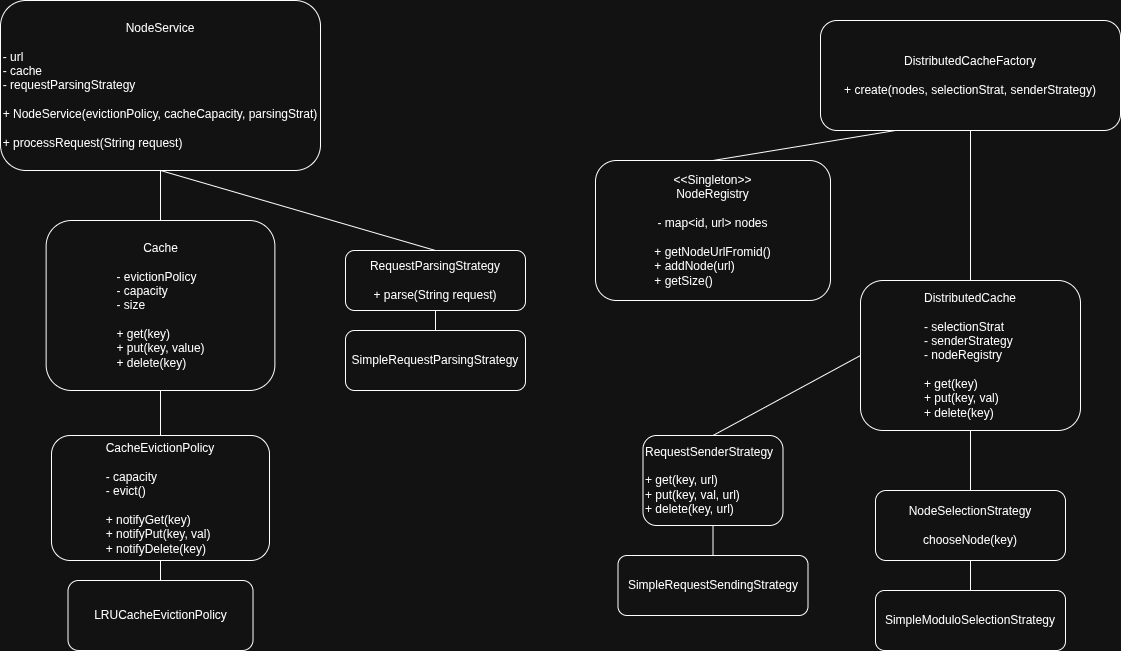

The diagram above was exported from draw.io. Its source (the exported page's mxGraphModel, read from the mxfile embedded in the PNG):
<mxGraphModel dx="2264" dy="727" grid="1" gridSize="10" guides="1" tooltips="1" connect="1" arrows="1" fold="1" page="1" pageScale="1" pageWidth="850" pageHeight="1100" math="0" shadow="0">
  <root>
    <mxCell id="0" />
    <mxCell id="1" parent="0" />
    <mxCell id="zs6Ei_JtmSSVNEm-2Zvv-1" parent="1" style="rounded=1;whiteSpace=wrap;html=1;" value="NodeService&lt;div&gt;&lt;br&gt;&lt;/div&gt;&lt;div&gt;&lt;div style=&quot;text-align: left;&quot;&gt;&lt;span style=&quot;background-color: transparent; color: light-dark(rgb(0, 0, 0), rgb(255, 255, 255));&quot;&gt;- url&lt;/span&gt;&lt;/div&gt;&lt;div style=&quot;text-align: left;&quot;&gt;- cache&lt;/div&gt;&lt;div style=&quot;text-align: left;&quot;&gt;- requestParsingStrategy&lt;/div&gt;&lt;div style=&quot;text-align: left;&quot;&gt;&lt;br&gt;&lt;/div&gt;&lt;div style=&quot;text-align: left;&quot;&gt;+ NodeService(evictionPolicy, cacheCapacity, parsingStrat)&lt;/div&gt;&lt;div style=&quot;text-align: left;&quot;&gt;&lt;br&gt;&lt;/div&gt;&lt;div style=&quot;text-align: left;&quot;&gt;+ processRequest(String request)&lt;/div&gt;&lt;/div&gt;" vertex="1">
      <mxGeometry height="170" width="320" x="-405" y="20" as="geometry" />
    </mxCell>
    <mxCell id="zs6Ei_JtmSSVNEm-2Zvv-2" parent="1" style="rounded=1;whiteSpace=wrap;html=1;" value="&lt;div&gt;&lt;span style=&quot;background-color: transparent; color: light-dark(rgb(0, 0, 0), rgb(255, 255, 255));&quot;&gt;Cache&lt;/span&gt;&lt;/div&gt;&lt;div&gt;&lt;br&gt;&lt;/div&gt;&lt;div style=&quot;text-align: left;&quot;&gt;- evictionPolicy&lt;/div&gt;&lt;div style=&quot;text-align: left;&quot;&gt;- capacity&lt;/div&gt;&lt;div style=&quot;text-align: left;&quot;&gt;- size&lt;/div&gt;&lt;div&gt;&lt;br&gt;&lt;div style=&quot;text-align: left;&quot;&gt;+ get(key)&lt;/div&gt;&lt;div style=&quot;text-align: left;&quot;&gt;+ put(key, value)&lt;/div&gt;&lt;div style=&quot;text-align: left;&quot;&gt;+ delete(key)&lt;/div&gt;&lt;/div&gt;" vertex="1">
      <mxGeometry height="170" width="228.75" x="-359.37" y="240" as="geometry" />
    </mxCell>
    <mxCell id="zs6Ei_JtmSSVNEm-2Zvv-3" parent="1" style="rounded=1;whiteSpace=wrap;html=1;" value="NodeSelectionStrategy&lt;br&gt;&lt;div&gt;&lt;br&gt;&lt;/div&gt;&lt;div&gt;chooseNode(key)&lt;/div&gt;" vertex="1">
      <mxGeometry height="70" width="190" x="470" y="510" as="geometry" />
    </mxCell>
    <mxCell id="zs6Ei_JtmSSVNEm-2Zvv-4" parent="1" style="rounded=1;whiteSpace=wrap;html=1;" value="SimpleModuloSelectionStrategy" vertex="1">
      <mxGeometry height="60" width="190" x="470" y="610" as="geometry" />
    </mxCell>
    <mxCell id="zs6Ei_JtmSSVNEm-2Zvv-5" parent="1" style="rounded=1;whiteSpace=wrap;html=1;" value="&lt;div&gt;&lt;span style=&quot;background-color: transparent; color: light-dark(rgb(0, 0, 0), rgb(255, 255, 255));&quot;&gt;CacheEvictionPolicy&lt;/span&gt;&lt;/div&gt;&lt;div&gt;&lt;span style=&quot;background-color: transparent; color: light-dark(rgb(0, 0, 0), rgb(255, 255, 255));&quot;&gt;&lt;br&gt;&lt;/span&gt;&lt;/div&gt;&lt;div style=&quot;text-align: left;&quot;&gt;&lt;span style=&quot;background-color: transparent; color: light-dark(rgb(0, 0, 0), rgb(255, 255, 255));&quot;&gt;- capacity&lt;/span&gt;&lt;/div&gt;&lt;div style=&quot;text-align: left;&quot;&gt;&lt;span style=&quot;background-color: transparent; color: light-dark(rgb(0, 0, 0), rgb(255, 255, 255));&quot;&gt;- evict()&lt;/span&gt;&lt;/div&gt;&lt;div style=&quot;text-align: left;&quot;&gt;&lt;br&gt;&lt;/div&gt;&lt;div style=&quot;text-align: left;&quot;&gt;+ notifyGet(key)&lt;/div&gt;&lt;div style=&quot;text-align: left;&quot;&gt;+ notifyPut(key, val)&lt;/div&gt;&lt;div style=&quot;text-align: left;&quot;&gt;+ notifyDelete(key)&lt;/div&gt;" vertex="1">
      <mxGeometry height="125" width="218" x="-354" y="455" as="geometry" />
    </mxCell>
    <mxCell id="zs6Ei_JtmSSVNEm-2Zvv-7" parent="1" style="rounded=1;whiteSpace=wrap;html=1;" value="LRUCacheEvictionPolicy" vertex="1">
      <mxGeometry height="70" width="185" x="-337.49" y="600" as="geometry" />
    </mxCell>
    <mxCell id="zs6Ei_JtmSSVNEm-2Zvv-8" edge="1" parent="1" source="zs6Ei_JtmSSVNEm-2Zvv-4" style="endArrow=none;html=1;rounded=0;exitX=0.5;exitY=0;exitDx=0;exitDy=0;entryX=0.5;entryY=1;entryDx=0;entryDy=0;" target="zs6Ei_JtmSSVNEm-2Zvv-3" value="">
      <mxGeometry height="50" relative="1" width="50" as="geometry">
        <mxPoint x="410" y="870" as="sourcePoint" />
        <mxPoint x="460" y="820" as="targetPoint" />
      </mxGeometry>
    </mxCell>
    <mxCell id="zs6Ei_JtmSSVNEm-2Zvv-10" edge="1" parent="1" source="zs6Ei_JtmSSVNEm-2Zvv-7" style="endArrow=none;html=1;rounded=0;exitX=0.5;exitY=0;exitDx=0;exitDy=0;entryX=0.5;entryY=1;entryDx=0;entryDy=0;" target="zs6Ei_JtmSSVNEm-2Zvv-5" value="">
      <mxGeometry height="50" relative="1" width="50" as="geometry">
        <mxPoint x="-325" y="450" as="sourcePoint" />
        <mxPoint x="-275" y="400" as="targetPoint" />
      </mxGeometry>
    </mxCell>
    <mxCell id="zs6Ei_JtmSSVNEm-2Zvv-11" parent="1" style="rounded=1;whiteSpace=wrap;html=1;" value="DistributedCache&lt;div&gt;&lt;span style=&quot;background-color: transparent; color: light-dark(rgb(0, 0, 0), rgb(255, 255, 255));&quot;&gt;&lt;br&gt;&lt;/span&gt;&lt;/div&gt;&lt;div style=&quot;text-align: left;&quot;&gt;&lt;span style=&quot;background-color: transparent; color: light-dark(rgb(0, 0, 0), rgb(255, 255, 255));&quot;&gt;- selectionStrat&lt;/span&gt;&lt;/div&gt;&lt;div style=&quot;text-align: left;&quot;&gt;&lt;span style=&quot;background-color: transparent; color: light-dark(rgb(0, 0, 0), rgb(255, 255, 255));&quot;&gt;- senderStrategy&lt;/span&gt;&lt;/div&gt;&lt;div style=&quot;text-align: left;&quot;&gt;- nodeRegistry&lt;/div&gt;&lt;div&gt;&lt;br&gt;&lt;/div&gt;&lt;div&gt;&lt;div style=&quot;text-align: left;&quot;&gt;&lt;span style=&quot;background-color: transparent; color: light-dark(rgb(0, 0, 0), rgb(255, 255, 255));&quot;&gt;+ get(key)&lt;/span&gt;&lt;/div&gt;&lt;div style=&quot;text-align: left;&quot;&gt;&lt;span style=&quot;background-color: transparent; color: light-dark(rgb(0, 0, 0), rgb(255, 255, 255));&quot;&gt;+ put(key, val)&lt;/span&gt;&lt;/div&gt;&lt;/div&gt;&lt;div style=&quot;text-align: left;&quot;&gt;+ delete(key)&lt;/div&gt;" vertex="1">
      <mxGeometry height="150" width="220" x="455" y="300" as="geometry" />
    </mxCell>
    <mxCell id="zs6Ei_JtmSSVNEm-2Zvv-12" parent="1" style="rounded=1;whiteSpace=wrap;html=1;" value="DistributedCacheFactory&lt;div&gt;&lt;br&gt;&lt;/div&gt;&lt;div&gt;+ create(nodes, selectionStrat, senderStrategy)&lt;/div&gt;" vertex="1">
      <mxGeometry height="110" width="300" x="415" y="40" as="geometry" />
    </mxCell>
    <mxCell id="zs6Ei_JtmSSVNEm-2Zvv-13" edge="1" parent="1" source="zs6Ei_JtmSSVNEm-2Zvv-11" style="endArrow=none;html=1;rounded=0;exitX=0.5;exitY=0;exitDx=0;exitDy=0;entryX=0.5;entryY=1;entryDx=0;entryDy=0;" target="zs6Ei_JtmSSVNEm-2Zvv-12" value="">
      <mxGeometry height="50" relative="1" width="50" as="geometry">
        <mxPoint x="235" y="360" as="sourcePoint" />
        <mxPoint x="285" y="310" as="targetPoint" />
      </mxGeometry>
    </mxCell>
    <mxCell id="zs6Ei_JtmSSVNEm-2Zvv-15" parent="1" style="rounded=1;whiteSpace=wrap;html=1;" value="&lt;div&gt;&amp;lt;&amp;lt;Singleton&amp;gt;&amp;gt;&lt;/div&gt;NodeRegistry&lt;div&gt;&lt;br&gt;&lt;/div&gt;&lt;div&gt;- map&amp;lt;id, url&amp;gt; nodes&lt;/div&gt;&lt;div&gt;&lt;br&gt;&lt;/div&gt;&lt;div&gt;+ getNodeUrlFromid()&lt;/div&gt;&lt;div style=&quot;text-align: left;&quot;&gt;+ addNode(url)&lt;/div&gt;&lt;div style=&quot;text-align: left;&quot;&gt;+ getSize()&lt;/div&gt;" vertex="1">
      <mxGeometry height="140" width="235" x="190" y="180" as="geometry" />
    </mxCell>
    <mxCell id="zs6Ei_JtmSSVNEm-2Zvv-17" edge="1" parent="1" source="zs6Ei_JtmSSVNEm-2Zvv-1" style="endArrow=none;html=1;rounded=0;exitX=0.5;exitY=1;exitDx=0;exitDy=0;entryX=0.5;entryY=0;entryDx=0;entryDy=0;" target="zs6Ei_JtmSSVNEm-2Zvv-2" value="">
      <mxGeometry height="50" relative="1" width="50" as="geometry">
        <mxPoint x="-70" y="350" as="sourcePoint" />
        <mxPoint x="-20" y="300" as="targetPoint" />
      </mxGeometry>
    </mxCell>
    <mxCell id="zs6Ei_JtmSSVNEm-2Zvv-18" edge="1" parent="1" source="zs6Ei_JtmSSVNEm-2Zvv-15" style="endArrow=none;html=1;rounded=0;exitX=0.5;exitY=0;exitDx=0;exitDy=0;entryX=0.25;entryY=1;entryDx=0;entryDy=0;" target="zs6Ei_JtmSSVNEm-2Zvv-12" value="">
      <mxGeometry height="50" relative="1" width="50" as="geometry">
        <mxPoint x="280" y="320" as="sourcePoint" />
        <mxPoint x="330" y="270" as="targetPoint" />
      </mxGeometry>
    </mxCell>
    <mxCell id="zs6Ei_JtmSSVNEm-2Zvv-19" edge="1" parent="1" source="zs6Ei_JtmSSVNEm-2Zvv-3" style="endArrow=none;html=1;rounded=0;entryX=0.5;entryY=1;entryDx=0;entryDy=0;exitX=0.5;exitY=0;exitDx=0;exitDy=0;" target="zs6Ei_JtmSSVNEm-2Zvv-11" value="">
      <mxGeometry height="50" relative="1" width="50" as="geometry">
        <mxPoint x="280" y="410" as="sourcePoint" />
        <mxPoint x="330" y="360" as="targetPoint" />
      </mxGeometry>
    </mxCell>
    <mxCell id="zs6Ei_JtmSSVNEm-2Zvv-20" edge="1" parent="1" source="zs6Ei_JtmSSVNEm-2Zvv-5" style="endArrow=none;html=1;rounded=0;exitX=0.5;exitY=0;exitDx=0;exitDy=0;entryX=0.5;entryY=1;entryDx=0;entryDy=0;" target="zs6Ei_JtmSSVNEm-2Zvv-2" value="">
      <mxGeometry height="50" relative="1" width="50" as="geometry">
        <mxPoint x="-67.5" y="390" as="sourcePoint" />
        <mxPoint x="-17.5" y="340" as="targetPoint" />
      </mxGeometry>
    </mxCell>
    <mxCell id="Y5fV3IquvZAgN9MMY4h_-1" parent="1" style="rounded=1;whiteSpace=wrap;html=1;" value="RequestParsingStrategy&lt;div&gt;&lt;br&gt;&lt;/div&gt;&lt;div&gt;+ parse(String request)&lt;/div&gt;" vertex="1">
      <mxGeometry height="60" width="180" x="-60" y="270" as="geometry" />
    </mxCell>
    <mxCell id="Y5fV3IquvZAgN9MMY4h_-2" parent="1" style="rounded=1;whiteSpace=wrap;html=1;" value="SimpleRequestParsingStrategy" vertex="1">
      <mxGeometry height="60" width="180" x="-60" y="350" as="geometry" />
    </mxCell>
    <mxCell id="Y5fV3IquvZAgN9MMY4h_-3" edge="1" parent="1" source="Y5fV3IquvZAgN9MMY4h_-1" style="endArrow=none;html=1;rounded=0;exitX=0.5;exitY=1;exitDx=0;exitDy=0;entryX=0.5;entryY=0;entryDx=0;entryDy=0;" target="Y5fV3IquvZAgN9MMY4h_-2" value="">
      <mxGeometry height="50" relative="1" width="50" as="geometry">
        <mxPoint x="240" y="360" as="sourcePoint" />
        <mxPoint x="290" y="310" as="targetPoint" />
      </mxGeometry>
    </mxCell>
    <mxCell id="Y5fV3IquvZAgN9MMY4h_-4" edge="1" parent="1" source="zs6Ei_JtmSSVNEm-2Zvv-1" style="endArrow=none;html=1;rounded=0;exitX=0.5;exitY=1;exitDx=0;exitDy=0;entryX=0.5;entryY=0;entryDx=0;entryDy=0;" target="Y5fV3IquvZAgN9MMY4h_-1" value="">
      <mxGeometry height="50" relative="1" width="50" as="geometry">
        <mxPoint x="240" y="360" as="sourcePoint" />
        <mxPoint x="290" y="310" as="targetPoint" />
      </mxGeometry>
    </mxCell>
    <mxCell id="Y5fV3IquvZAgN9MMY4h_-5" parent="1" style="rounded=1;whiteSpace=wrap;html=1;align=left;" value="&lt;div style=&quot;text-align: center;&quot;&gt;&lt;span style=&quot;background-color: transparent; color: light-dark(rgb(0, 0, 0), rgb(255, 255, 255));&quot;&gt;RequestSenderStrategy&lt;/span&gt;&lt;/div&gt;&lt;div style=&quot;text-align: center;&quot;&gt;&lt;br&gt;&lt;/div&gt;&lt;div&gt;+ get(key, url)&lt;/div&gt;&lt;div&gt;+ put(key, val, url)&lt;/div&gt;&lt;div&gt;+ delete(key, url)&lt;/div&gt;" vertex="1">
      <mxGeometry height="90" width="140" x="237.5" y="455" as="geometry" />
    </mxCell>
    <mxCell id="Y5fV3IquvZAgN9MMY4h_-6" parent="1" style="rounded=1;whiteSpace=wrap;html=1;" value="SimpleRequestSendingStrategy" vertex="1">
      <mxGeometry height="60" width="190" x="212.5" y="575" as="geometry" />
    </mxCell>
    <mxCell id="Y5fV3IquvZAgN9MMY4h_-7" edge="1" parent="1" style="endArrow=none;html=1;rounded=0;exitX=0.5;exitY=0;exitDx=0;exitDy=0;entryX=0.5;entryY=1;entryDx=0;entryDy=0;" target="Y5fV3IquvZAgN9MMY4h_-5" value="">
      <mxGeometry height="50" relative="1" width="50" as="geometry">
        <mxPoint x="307.5" y="575" as="sourcePoint" />
        <mxPoint x="287.5" y="375" as="targetPoint" />
      </mxGeometry>
    </mxCell>
    <mxCell id="Y5fV3IquvZAgN9MMY4h_-9" edge="1" parent="1" source="Y5fV3IquvZAgN9MMY4h_-5" style="endArrow=none;html=1;rounded=0;entryX=0;entryY=0.5;entryDx=0;entryDy=0;exitX=0.5;exitY=0;exitDx=0;exitDy=0;" target="zs6Ei_JtmSSVNEm-2Zvv-11" value="">
      <mxGeometry height="50" relative="1" width="50" as="geometry">
        <mxPoint x="100" y="440" as="sourcePoint" />
        <mxPoint x="150" y="390" as="targetPoint" />
      </mxGeometry>
    </mxCell>
  </root>
</mxGraphModel>